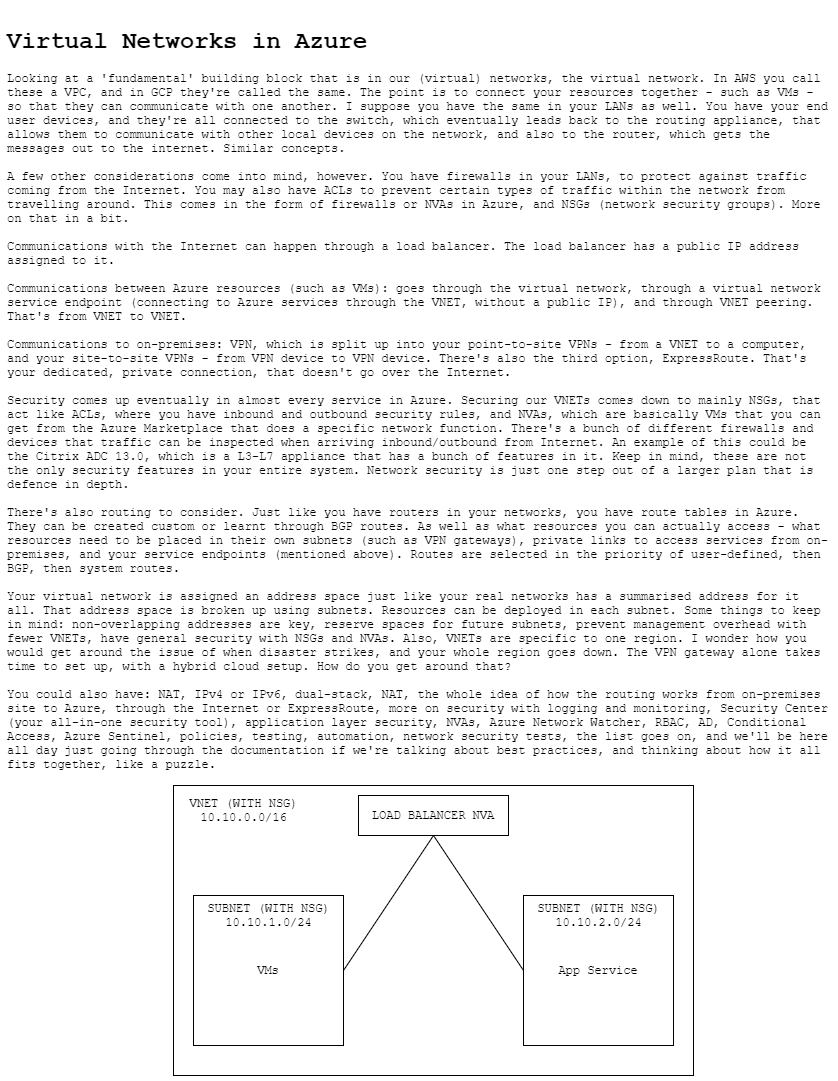

The diagram above was exported from draw.io. Its source (the exported page's mxGraphModel, read from the mxfile embedded in the PNG):
<mxGraphModel dx="2283" dy="822" grid="1" gridSize="10" guides="1" tooltips="1" connect="1" arrows="1" fold="1" page="1" pageScale="1" pageWidth="850" pageHeight="1100" math="0" shadow="0">
  <root>
    <mxCell id="N4cslUqc7A3Rr-AcqSqk-0" />
    <mxCell id="N4cslUqc7A3Rr-AcqSqk-1" parent="N4cslUqc7A3Rr-AcqSqk-0" />
    <mxCell id="WLTcOW1O0TFMW3vUfHn0-3" value="&lt;h1 style=&quot;color: rgb(0 , 0 , 0) ; font-family: &amp;#34;courier new&amp;#34; ; font-style: normal ; letter-spacing: normal ; text-align: left ; text-indent: 0px ; text-transform: none ; word-spacing: 0px&quot;&gt;Virtual Networks in Azure&lt;/h1&gt;&lt;div style=&quot;color: rgb(0 , 0 , 0) ; font-family: &amp;#34;courier new&amp;#34; ; font-size: 12px ; font-style: normal ; font-weight: 400 ; letter-spacing: normal ; text-align: left ; text-indent: 0px ; text-transform: none ; word-spacing: 0px&quot;&gt;Looking at a 'fundamental' building block that is in our (virtual) networks, the virtual network. In AWS you call these a VPC, and in GCP they're called the same. The point is to connect your resources together - such as VMs - so that they can communicate with one another. I suppose you have the same in your LANs as well. You have your end user devices, and they're all connected to the switch, which eventually leads back to the routing appliance, that allows them to communicate with other local devices on the network, and also to the router, which gets the messages out to the internet. Similar concepts.&lt;/div&gt;&lt;div style=&quot;color: rgb(0 , 0 , 0) ; font-family: &amp;#34;courier new&amp;#34; ; font-size: 12px ; font-style: normal ; font-weight: 400 ; letter-spacing: normal ; text-align: left ; text-indent: 0px ; text-transform: none ; word-spacing: 0px&quot;&gt;&lt;br&gt;&lt;/div&gt;&lt;div style=&quot;color: rgb(0 , 0 , 0) ; font-family: &amp;#34;courier new&amp;#34; ; font-size: 12px ; font-style: normal ; font-weight: 400 ; letter-spacing: normal ; text-align: left ; text-indent: 0px ; text-transform: none ; word-spacing: 0px&quot;&gt;A few other considerations come into mind, however. You have firewalls in your LANs, to protect against traffic coming from the Internet. You may also have ACLs to prevent certain types of traffic within the network from travelling around. This comes in the form of firewalls or NVAs in Azure, and NSGs (network security groups). More on that in a bit.&lt;br&gt;&lt;br&gt;&lt;/div&gt;&lt;div style=&quot;color: rgb(0 , 0 , 0) ; font-family: &amp;#34;courier new&amp;#34; ; font-size: 12px ; font-style: normal ; font-weight: 400 ; letter-spacing: normal ; text-align: left ; text-indent: 0px ; text-transform: none ; word-spacing: 0px&quot;&gt;Communications with the Internet can happen through a load balancer. The load balancer has a public IP address assigned to it.&lt;/div&gt;&lt;div style=&quot;color: rgb(0 , 0 , 0) ; font-family: &amp;#34;courier new&amp;#34; ; font-size: 12px ; font-style: normal ; font-weight: 400 ; letter-spacing: normal ; text-align: left ; text-indent: 0px ; text-transform: none ; word-spacing: 0px&quot;&gt;&lt;br&gt;&lt;/div&gt;&lt;div style=&quot;color: rgb(0 , 0 , 0) ; font-family: &amp;#34;courier new&amp;#34; ; font-size: 12px ; font-style: normal ; font-weight: 400 ; letter-spacing: normal ; text-align: left ; text-indent: 0px ; text-transform: none ; word-spacing: 0px&quot;&gt;Communications between Azure resources (such as VMs): goes through the virtual network, through a virtual network service endpoint (connecting to Azure services through the VNET, without a public IP), and through VNET peering. That's from VNET to VNET.&lt;/div&gt;&lt;div style=&quot;color: rgb(0 , 0 , 0) ; font-family: &amp;#34;courier new&amp;#34; ; font-size: 12px ; font-style: normal ; font-weight: 400 ; letter-spacing: normal ; text-align: left ; text-indent: 0px ; text-transform: none ; word-spacing: 0px&quot;&gt;&lt;br&gt;&lt;/div&gt;&lt;div style=&quot;color: rgb(0 , 0 , 0) ; font-family: &amp;#34;courier new&amp;#34; ; font-size: 12px ; font-style: normal ; font-weight: 400 ; letter-spacing: normal ; text-align: left ; text-indent: 0px ; text-transform: none ; word-spacing: 0px&quot;&gt;Communications to on-premises: VPN, which is split up into your point-to-site VPNs - from a VNET to a computer, and your site-to-site VPNs - from VPN device to VPN device. There's also the third option, ExpressRoute. That's your dedicated, private connection, that doesn't go over the Internet.&lt;/div&gt;&lt;div style=&quot;color: rgb(0 , 0 , 0) ; font-family: &amp;#34;courier new&amp;#34; ; font-size: 12px ; font-style: normal ; font-weight: 400 ; letter-spacing: normal ; text-align: left ; text-indent: 0px ; text-transform: none ; word-spacing: 0px&quot;&gt;&lt;br&gt;&lt;/div&gt;&lt;div style=&quot;color: rgb(0 , 0 , 0) ; font-family: &amp;#34;courier new&amp;#34; ; font-size: 12px ; font-style: normal ; font-weight: 400 ; letter-spacing: normal ; text-align: left ; text-indent: 0px ; text-transform: none ; word-spacing: 0px&quot;&gt;Security comes up eventually in almost every service in Azure. Securing our VNETs comes down to mainly NSGs, that act like ACLs, where you have inbound and outbound security rules, and NVAs, which are basically VMs that you can get from the Azure Marketplace that does a specific network function. There's a bunch of different firewalls and devices that traffic can be inspected when arriving inbound/outbound from Internet. An example of this could be the Citrix ADC 13.0, which is a L3-L7 appliance that has a bunch of features in it. Keep in mind, these are not the only security features in your entire system. Network security is just one step out of a larger plan that is defence in depth.&lt;/div&gt;&lt;div style=&quot;color: rgb(0 , 0 , 0) ; font-family: &amp;#34;courier new&amp;#34; ; font-size: 12px ; font-style: normal ; font-weight: 400 ; letter-spacing: normal ; text-align: left ; text-indent: 0px ; text-transform: none ; word-spacing: 0px&quot;&gt;&lt;br&gt;&lt;/div&gt;&lt;div style=&quot;color: rgb(0 , 0 , 0) ; font-family: &amp;#34;courier new&amp;#34; ; font-size: 12px ; font-style: normal ; font-weight: 400 ; letter-spacing: normal ; text-align: left ; text-indent: 0px ; text-transform: none ; word-spacing: 0px&quot;&gt;There's also routing to consider. Just like you have routers in your networks, you have route tables in Azure. They can be created custom or learnt through BGP routes. As well as what resources you can actually access - what resources need to be placed in their own subnets (such as VPN gateways), private links to access services from on-premises, and your service endpoints (mentioned above). Routes are selected in the priority of user-defined, then BGP, then system routes.&lt;/div&gt;&lt;div style=&quot;color: rgb(0 , 0 , 0) ; font-family: &amp;#34;courier new&amp;#34; ; font-size: 12px ; font-style: normal ; font-weight: 400 ; letter-spacing: normal ; text-align: left ; text-indent: 0px ; text-transform: none ; word-spacing: 0px&quot;&gt;&lt;br&gt;&lt;/div&gt;&lt;div style=&quot;color: rgb(0 , 0 , 0) ; font-family: &amp;#34;courier new&amp;#34; ; font-size: 12px ; font-style: normal ; font-weight: 400 ; letter-spacing: normal ; text-align: left ; text-indent: 0px ; text-transform: none ; word-spacing: 0px&quot;&gt;Your virtual network is assigned an address space just like your real networks has a summarised address for it all. That address space is broken up using subnets. Resources can be deployed in each subnet. Some things to keep in mind: non-overlapping addresses are key, reserve spaces for future subnets, prevent management overhead with fewer VNETs, have general security with NSGs and NVAs. Also, VNETs are specific to one region. I wonder how you would get around the issue of when disaster strikes, and your whole region goes down. The VPN gateway alone takes time to set up, with a hybrid cloud setup. How do you get around that?&lt;/div&gt;&lt;div style=&quot;color: rgb(0 , 0 , 0) ; font-family: &amp;#34;courier new&amp;#34; ; font-size: 12px ; font-style: normal ; font-weight: 400 ; letter-spacing: normal ; text-align: left ; text-indent: 0px ; text-transform: none ; word-spacing: 0px&quot;&gt;&lt;br&gt;&lt;/div&gt;&lt;div style=&quot;color: rgb(0 , 0 , 0) ; font-family: &amp;#34;courier new&amp;#34; ; font-size: 12px ; font-style: normal ; font-weight: 400 ; letter-spacing: normal ; text-align: left ; text-indent: 0px ; text-transform: none ; word-spacing: 0px&quot;&gt;You could also have: NAT, IPv4 or IPv6, dual-stack, NAT, the whole idea of how the routing works from on-premises site to Azure, through the Internet or ExpressRoute, more on security with logging and monitoring, Security Center (your all-in-one security tool), application layer security, NVAs, Azure Network Watcher, RBAC, AD, Conditional Access, Azure Sentinel, policies, testing, automation, network security tests, the list goes on, and we'll be here all day just going through the documentation if we're talking about best practices, and thinking about how it all fits together, like a puzzle.&lt;/div&gt;&lt;div style=&quot;color: rgb(0 , 0 , 0) ; font-family: &amp;#34;courier new&amp;#34; ; font-size: 12px ; font-style: normal ; font-weight: 400 ; letter-spacing: normal ; text-align: left ; text-indent: 0px ; text-transform: none ; word-spacing: 0px&quot;&gt;&lt;br&gt;&lt;/div&gt;&lt;div style=&quot;color: rgb(0 , 0 , 0) ; font-family: &amp;#34;courier new&amp;#34; ; font-size: 12px ; font-style: normal ; font-weight: 400 ; letter-spacing: normal ; text-align: left ; text-indent: 0px ; text-transform: none ; word-spacing: 0px&quot;&gt;&amp;nbsp;&lt;/div&gt;&lt;div style=&quot;color: rgb(0 , 0 , 0) ; font-family: &amp;#34;courier new&amp;#34; ; font-size: 12px ; font-style: normal ; font-weight: 400 ; letter-spacing: normal ; text-align: left ; text-indent: 0px ; text-transform: none ; word-spacing: 0px&quot;&gt;&lt;br&gt;&lt;/div&gt;" style="text;html=1;fontFamily=Courier New;labelBackgroundColor=none;verticalAlign=top;whiteSpace=wrap;" vertex="1" parent="N4cslUqc7A3Rr-AcqSqk-1">
      <mxGeometry x="-838" width="827" height="730" as="geometry" />
    </mxCell>
    <mxCell id="Xn4pjhf7OJFsNug2eXdZ-0" value="" style="rounded=0;whiteSpace=wrap;html=1;fontFamily=Courier New;" vertex="1" parent="N4cslUqc7A3Rr-AcqSqk-1">
      <mxGeometry x="-670" y="780" width="520" height="290" as="geometry" />
    </mxCell>
    <mxCell id="Xn4pjhf7OJFsNug2eXdZ-1" value="VMs" style="rounded=0;whiteSpace=wrap;html=1;labelBackgroundColor=none;fontFamily=Courier New;" vertex="1" parent="N4cslUqc7A3Rr-AcqSqk-1">
      <mxGeometry x="-650" y="890" width="150" height="150" as="geometry" />
    </mxCell>
    <mxCell id="OoKC8lO7_j_Kq0e8z9Bb-0" value="VNET (WITH NSG)&lt;br&gt;10.10.0.0/16" style="text;html=1;align=center;verticalAlign=middle;resizable=0;points=[];autosize=1;strokeColor=none;fontFamily=Courier New;" vertex="1" parent="N4cslUqc7A3Rr-AcqSqk-1">
      <mxGeometry x="-660" y="790" width="120" height="30" as="geometry" />
    </mxCell>
    <mxCell id="OoKC8lO7_j_Kq0e8z9Bb-2" value="SUBNET (WITH NSG)&lt;br&gt;10.10.1.0/24" style="text;html=1;align=center;verticalAlign=middle;resizable=0;points=[];autosize=1;strokeColor=none;fontFamily=Courier New;" vertex="1" parent="N4cslUqc7A3Rr-AcqSqk-1">
      <mxGeometry x="-645" y="895" width="140" height="30" as="geometry" />
    </mxCell>
    <mxCell id="OoKC8lO7_j_Kq0e8z9Bb-3" value="LOAD BALANCER NVA" style="rounded=0;whiteSpace=wrap;html=1;labelBackgroundColor=none;fontFamily=Courier New;" vertex="1" parent="N4cslUqc7A3Rr-AcqSqk-1">
      <mxGeometry x="-485" y="790" width="150" height="40" as="geometry" />
    </mxCell>
    <mxCell id="OoKC8lO7_j_Kq0e8z9Bb-4" value="App Service" style="rounded=0;whiteSpace=wrap;html=1;labelBackgroundColor=none;fontFamily=Courier New;" vertex="1" parent="N4cslUqc7A3Rr-AcqSqk-1">
      <mxGeometry x="-320" y="890" width="150" height="150" as="geometry" />
    </mxCell>
    <mxCell id="OoKC8lO7_j_Kq0e8z9Bb-5" value="SUBNET (WITH NSG)&lt;br&gt;10.10.2.0/24" style="text;html=1;align=center;verticalAlign=middle;resizable=0;points=[];autosize=1;strokeColor=none;fontFamily=Courier New;" vertex="1" parent="N4cslUqc7A3Rr-AcqSqk-1">
      <mxGeometry x="-315" y="895" width="140" height="30" as="geometry" />
    </mxCell>
    <mxCell id="OoKC8lO7_j_Kq0e8z9Bb-6" value="" style="endArrow=none;html=1;fontFamily=Courier New;entryX=0.5;entryY=1;entryDx=0;entryDy=0;exitX=1;exitY=0.5;exitDx=0;exitDy=0;" edge="1" parent="N4cslUqc7A3Rr-AcqSqk-1" source="Xn4pjhf7OJFsNug2eXdZ-1" target="OoKC8lO7_j_Kq0e8z9Bb-3">
      <mxGeometry width="50" height="50" relative="1" as="geometry">
        <mxPoint x="-540" y="890" as="sourcePoint" />
        <mxPoint x="-490" y="840" as="targetPoint" />
      </mxGeometry>
    </mxCell>
    <mxCell id="OoKC8lO7_j_Kq0e8z9Bb-8" value="" style="endArrow=none;html=1;fontFamily=Courier New;entryX=0.5;entryY=1;entryDx=0;entryDy=0;exitX=0;exitY=0.5;exitDx=0;exitDy=0;" edge="1" parent="N4cslUqc7A3Rr-AcqSqk-1" source="OoKC8lO7_j_Kq0e8z9Bb-4" target="OoKC8lO7_j_Kq0e8z9Bb-3">
      <mxGeometry width="50" height="50" relative="1" as="geometry">
        <mxPoint x="-490" y="975" as="sourcePoint" />
        <mxPoint x="-400" y="840" as="targetPoint" />
      </mxGeometry>
    </mxCell>
  </root>
</mxGraphModel>